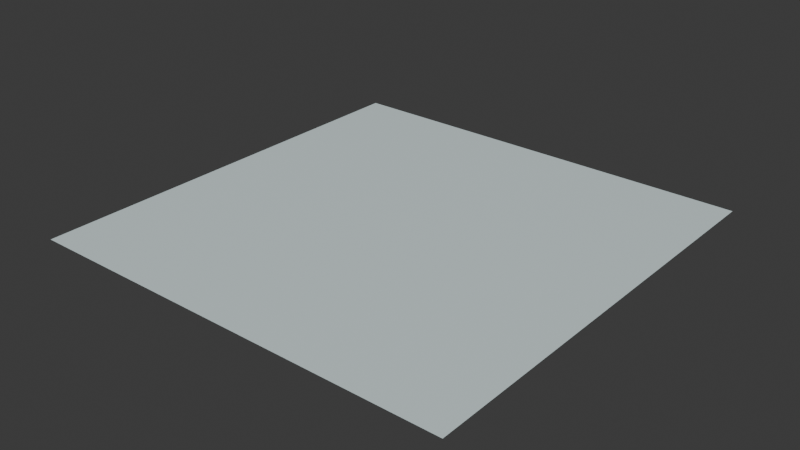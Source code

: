 # Source: tracing-blue.blend  (saved by Blender 4.0.36; exported with 4.5.12 LTS)
import bpy
from mathutils import Matrix  # noqa: F401  (used for matrix-valued properties, if any)

bpy.ops.wm.read_factory_settings(use_empty=True)
scene = bpy.context.scene
scene.name = 'Scene'

# ---- collections
col_collection = bpy.data.collections.new('Collection'); scene.collection.children.link(col_collection)

# ---- images (referenced by path relative to the original .blend; pixels are not part of the script)
import os
ASSET_DIR = os.environ.get("B2B_ASSET_DIR", "")  # directory of the original .blend (textures are referenced by path, not embedded)
HERE = os.path.dirname(os.path.abspath(__file__))  # packed textures are extracted next to this script under _unpacked/

def load_image(name, relpath, width, height, colorspace="sRGB"):
    """Load a texture the original file referenced (path relative to the .blend, or extracted next to this script)."""
    p = next((c for c in (os.path.join(HERE, relpath), os.path.join(ASSET_DIR, relpath)) if relpath and os.path.exists(c)), "")
    if p:
        img = bpy.data.images.load(p, check_existing=True)
        img.name = name
    else:  # same state as the original file: an image datablock whose file is absent (Cycles renders it pink)
        img = bpy.data.images.new(name, width, height)
        img.source = "FILE"
        img.filepath = "//" + (relpath or name)
    img.colorspace_settings.name = colorspace
    return img
img_base_083 = load_image('base.083', '_unpacked/base.205aaf32.png', 512, 512, 'sRGB')

# ---- materials (node trees are filled in below, after node groups)
mat_tracing_blue_001 = bpy.data.materials.new('tracing-blue.001')
mat_tracing_blue_001.use_transparent_shadow = False

# ---- material node trees
mat_tracing_blue_001.use_nodes = True; mat_tracing_blue_001.node_tree.nodes.clear()
_N = mat_tracing_blue_001.node_tree.nodes; _L = mat_tracing_blue_001.node_tree.links
n0 = _N.new('ShaderNodeBsdfPrincipled'); n0.name = 'Principled BSDF'; n0.location = (10, 300)
n1 = _N.new('ShaderNodeOutputMaterial'); n1.name = 'Material Output'; n1.location = (320, 270)
n2 = _N.new('ShaderNodeTexImage'); n2.name = 'Image Texture'; n2.location = (-440, 210)
n2.label = 'BASE COLOR'
n2.image = img_base_083
_L.new(n0.outputs[0], n1.inputs[0])
_L.new(n2.outputs[0], n0.inputs[0])
n1.is_active_output = True

# ---- world
world_world = bpy.data.worlds.new('World'); scene.world = world_world
world_world.use_nodes = True; world_world.node_tree.nodes.clear()
_N = world_world.node_tree.nodes; _L = world_world.node_tree.links
n0 = _N.new('ShaderNodeOutputWorld'); n0.name = 'World Output'; n0.location = (300, 300)
n1 = _N.new('ShaderNodeBackground'); n1.name = 'Background'; n1.location = (10, 300)
n1.inputs[0].default_value = (0.05088, 0.05088, 0.05088, 1.0)
_L.new(n1.outputs[0], n0.inputs[0])
n0.is_active_output = True
world_world.color = (0.05088, 0.05088, 0.05088)
world_world.use_sun_shadow = False
world_world.sun_shadow_jitter_overblur = 0.0

# ---- meshes
me_plane_083 = bpy.data.meshes.new('Plane.083')
me_plane_083.from_pydata([(-1.0, 1.0, 0.0), (-1.0, -1.0, 0.0), (1.0, 1.0, 0.0), (1.0, -1.0, 0.0)], [], [(0, 1, 2), (1, 3, 2)])
_uv = me_plane_083.uv_layers.new(name='UVMap')
_uv.uv.foreach_set('vector', [0.0, 1.0, 0.0, 0.0, 1.0, 1.0, 0.0, 0.0, 1.0, 0.0, 1.0, 1.0])
me_plane_083.materials.append(mat_tracing_blue_001)
me_plane_083.update()
me_plane_083.normals_split_custom_set([tuple(v) for v in zip(*[iter([0.0, 0.0, 1.0, 0.0, 0.0, 1.0, 0.0, 0.0, 1.0, 0.0, 0.0, 1.0, 0.0, 0.0, 1.0, 0.0, 0.0, 1.0])] * 3)])

# ---- objects
ob_tracing_blue = bpy.data.objects.new('tracing-blue', me_plane_083)

# ---- transforms, parenting, visibility, modifiers, constraints
ob_tracing_blue.location = (0.0, 0.0, 0.0)
ob_tracing_blue.rotation_mode = 'QUATERNION'
ob_tracing_blue.rotation_quaternion = (1.0, 0.0, 0.0, 0.0)

# ---- collection membership
scene.collection.objects.link(ob_tracing_blue)

# ---- scene / render settings (as saved in the file)
scene.frame_start = 1; scene.frame_end = 250; scene.frame_set(1)
scene.render.engine = 'BLENDER_EEVEE_NEXT'
scene.cycles.sampling_pattern = 'TABULATED_SOBOL'
bpy.context.view_layer.update()

# ---- added for rendering (the .blend has no active camera and no usable light): camera, sun
cam_auto = bpy.data.cameras.new('AutoCamera')
cam_auto.lens = 50.0
cam_auto.sensor_width = 36.0
cam_auto.clip_end = 1000.0
ob_auto_camera = bpy.data.objects.new('AutoCamera', cam_auto)
scene.collection.objects.link(ob_auto_camera)
ob_auto_camera.location = (2.61693, -3.14032, 2.09354)
ob_auto_camera.rotation_euler = (1.09748, -7.21219e-08, 0.694738)
scene.camera = ob_auto_camera
light_auto_sun = bpy.data.lights.new('AutoSun', 'SUN')
light_auto_sun.energy = 3.0
light_auto_sun.angle = 0.0523599
ob_auto_sun = bpy.data.objects.new('AutoSun', light_auto_sun)
scene.collection.objects.link(ob_auto_sun)
ob_auto_sun.rotation_euler = (0.872665, 0.174533, 0.523599)
bpy.context.view_layer.update()

